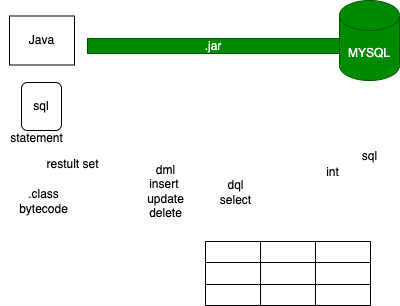

The diagram above was exported from draw.io. Its source (the exported page's mxGraphModel, read from the mxfile embedded in the PNG):
<mxGraphModel dx="463" dy="421" grid="0" gridSize="10" guides="1" tooltips="1" connect="1" arrows="1" fold="1" page="0" pageScale="1" pageWidth="827" pageHeight="1169" math="0" shadow="0">
  <root>
    <mxCell id="0" />
    <mxCell id="1" parent="0" />
    <mxCell id="2" value="MYSQL" style="shape=cylinder3;whiteSpace=wrap;html=1;boundedLbl=1;backgroundOutline=1;size=15;fillColor=#008a00;fontColor=#ffffff;strokeColor=#005700;" vertex="1" parent="1">
      <mxGeometry x="472" y="235" width="60" height="80" as="geometry" />
    </mxCell>
    <mxCell id="3" value="Java" style="rounded=0;whiteSpace=wrap;html=1;" vertex="1" parent="1">
      <mxGeometry x="142" y="250.5" width="65" height="49" as="geometry" />
    </mxCell>
    <mxCell id="4" value="sql" style="text;html=1;align=center;verticalAlign=middle;resizable=0;points=[];autosize=1;strokeColor=none;fillColor=none;" vertex="1" parent="1">
      <mxGeometry x="485.5" y="378" width="33" height="26" as="geometry" />
    </mxCell>
    <mxCell id="5" value=".class&lt;br&gt;bytecode" style="text;html=1;align=center;verticalAlign=middle;resizable=0;points=[];autosize=1;strokeColor=none;fillColor=none;" vertex="1" parent="1">
      <mxGeometry x="142" y="415" width="67" height="41" as="geometry" />
    </mxCell>
    <mxCell id="8" value="" style="group" vertex="1" connectable="0" parent="1">
      <mxGeometry x="133" y="317" width="71" height="69" as="geometry" />
    </mxCell>
    <mxCell id="6" value="sql" style="rounded=1;whiteSpace=wrap;html=1;" vertex="1" parent="8">
      <mxGeometry x="21" width="40" height="48" as="geometry" />
    </mxCell>
    <mxCell id="7" value="statement" style="text;html=1;align=center;verticalAlign=middle;resizable=0;points=[];autosize=1;strokeColor=none;fillColor=none;" vertex="1" parent="8">
      <mxGeometry y="43" width="71" height="26" as="geometry" />
    </mxCell>
    <mxCell id="9" value="dml&lt;br&gt;insert&amp;nbsp;&lt;br&gt;update&lt;br&gt;delete" style="text;html=1;align=center;verticalAlign=middle;resizable=0;points=[];autosize=1;strokeColor=none;fillColor=none;" vertex="1" parent="1">
      <mxGeometry x="270" y="391" width="55" height="70" as="geometry" />
    </mxCell>
    <mxCell id="10" value="dql&lt;br&gt;select" style="text;html=1;align=center;verticalAlign=middle;resizable=0;points=[];autosize=1;strokeColor=none;fillColor=none;" vertex="1" parent="1">
      <mxGeometry x="343" y="406" width="49" height="41" as="geometry" />
    </mxCell>
    <mxCell id="11" value="int" style="text;html=1;align=center;verticalAlign=middle;resizable=0;points=[];autosize=1;strokeColor=none;fillColor=none;" vertex="1" parent="1">
      <mxGeometry x="449" y="394" width="31" height="26" as="geometry" />
    </mxCell>
    <mxCell id="12" value="restult set" style="text;html=1;align=center;verticalAlign=middle;resizable=0;points=[];autosize=1;strokeColor=none;fillColor=none;" vertex="1" parent="1">
      <mxGeometry x="170" y="386" width="70" height="26" as="geometry" />
    </mxCell>
    <mxCell id="13" value="" style="shape=table;html=1;whiteSpace=wrap;startSize=0;container=1;collapsible=0;childLayout=tableLayout;" vertex="1" parent="1">
      <mxGeometry x="338" y="476" width="165" height="64" as="geometry" />
    </mxCell>
    <mxCell id="14" value="" style="shape=tableRow;horizontal=0;startSize=0;swimlaneHead=0;swimlaneBody=0;top=0;left=0;bottom=0;right=0;collapsible=0;dropTarget=0;fillColor=none;points=[[0,0.5],[1,0.5]];portConstraint=eastwest;" vertex="1" parent="13">
      <mxGeometry width="165" height="21" as="geometry" />
    </mxCell>
    <mxCell id="15" value="" style="shape=partialRectangle;html=1;whiteSpace=wrap;connectable=0;fillColor=none;top=0;left=0;bottom=0;right=0;overflow=hidden;" vertex="1" parent="14">
      <mxGeometry width="55" height="21" as="geometry">
        <mxRectangle width="55" height="21" as="alternateBounds" />
      </mxGeometry>
    </mxCell>
    <mxCell id="16" value="" style="shape=partialRectangle;html=1;whiteSpace=wrap;connectable=0;fillColor=none;top=0;left=0;bottom=0;right=0;overflow=hidden;" vertex="1" parent="14">
      <mxGeometry x="55" width="55" height="21" as="geometry">
        <mxRectangle width="55" height="21" as="alternateBounds" />
      </mxGeometry>
    </mxCell>
    <mxCell id="17" value="" style="shape=partialRectangle;html=1;whiteSpace=wrap;connectable=0;fillColor=none;top=0;left=0;bottom=0;right=0;overflow=hidden;" vertex="1" parent="14">
      <mxGeometry x="110" width="55" height="21" as="geometry">
        <mxRectangle width="55" height="21" as="alternateBounds" />
      </mxGeometry>
    </mxCell>
    <mxCell id="18" value="" style="shape=tableRow;horizontal=0;startSize=0;swimlaneHead=0;swimlaneBody=0;top=0;left=0;bottom=0;right=0;collapsible=0;dropTarget=0;fillColor=none;points=[[0,0.5],[1,0.5]];portConstraint=eastwest;" vertex="1" parent="13">
      <mxGeometry y="21" width="165" height="22" as="geometry" />
    </mxCell>
    <mxCell id="19" value="" style="shape=partialRectangle;html=1;whiteSpace=wrap;connectable=0;fillColor=none;top=0;left=0;bottom=0;right=0;overflow=hidden;" vertex="1" parent="18">
      <mxGeometry width="55" height="22" as="geometry">
        <mxRectangle width="55" height="22" as="alternateBounds" />
      </mxGeometry>
    </mxCell>
    <mxCell id="20" value="" style="shape=partialRectangle;html=1;whiteSpace=wrap;connectable=0;fillColor=none;top=0;left=0;bottom=0;right=0;overflow=hidden;" vertex="1" parent="18">
      <mxGeometry x="55" width="55" height="22" as="geometry">
        <mxRectangle width="55" height="22" as="alternateBounds" />
      </mxGeometry>
    </mxCell>
    <mxCell id="21" value="" style="shape=partialRectangle;html=1;whiteSpace=wrap;connectable=0;fillColor=none;top=0;left=0;bottom=0;right=0;overflow=hidden;" vertex="1" parent="18">
      <mxGeometry x="110" width="55" height="22" as="geometry">
        <mxRectangle width="55" height="22" as="alternateBounds" />
      </mxGeometry>
    </mxCell>
    <mxCell id="22" value="" style="shape=tableRow;horizontal=0;startSize=0;swimlaneHead=0;swimlaneBody=0;top=0;left=0;bottom=0;right=0;collapsible=0;dropTarget=0;fillColor=none;points=[[0,0.5],[1,0.5]];portConstraint=eastwest;" vertex="1" parent="13">
      <mxGeometry y="43" width="165" height="21" as="geometry" />
    </mxCell>
    <mxCell id="23" value="" style="shape=partialRectangle;html=1;whiteSpace=wrap;connectable=0;fillColor=none;top=0;left=0;bottom=0;right=0;overflow=hidden;" vertex="1" parent="22">
      <mxGeometry width="55" height="21" as="geometry">
        <mxRectangle width="55" height="21" as="alternateBounds" />
      </mxGeometry>
    </mxCell>
    <mxCell id="24" value="" style="shape=partialRectangle;html=1;whiteSpace=wrap;connectable=0;fillColor=none;top=0;left=0;bottom=0;right=0;overflow=hidden;" vertex="1" parent="22">
      <mxGeometry x="55" width="55" height="21" as="geometry">
        <mxRectangle width="55" height="21" as="alternateBounds" />
      </mxGeometry>
    </mxCell>
    <mxCell id="25" value="" style="shape=partialRectangle;html=1;whiteSpace=wrap;connectable=0;fillColor=none;top=0;left=0;bottom=0;right=0;overflow=hidden;pointerEvents=1;" vertex="1" parent="22">
      <mxGeometry x="110" width="55" height="21" as="geometry">
        <mxRectangle width="55" height="21" as="alternateBounds" />
      </mxGeometry>
    </mxCell>
    <mxCell id="26" value=".jar" style="rounded=0;whiteSpace=wrap;html=1;fillColor=#008a00;fontColor=#ffffff;strokeColor=#005700;" vertex="1" parent="1">
      <mxGeometry x="220" y="273" width="252" height="15" as="geometry" />
    </mxCell>
  </root>
</mxGraphModel>